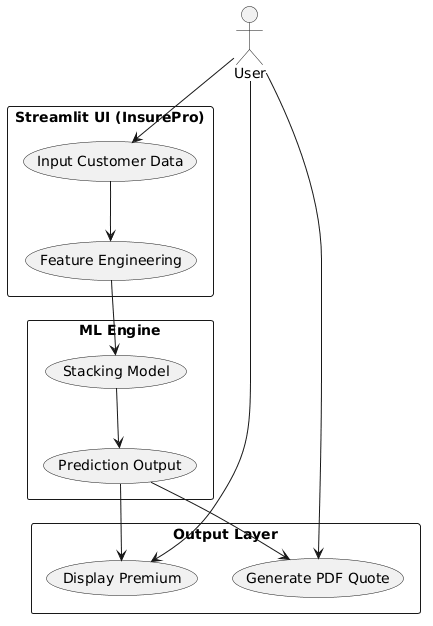

The diagram above was rendered by PlantUML. Its source (embedded in the PNG):
@startuml
actor User

rectangle "Streamlit UI (InsurePro)" {
    User --> (Input Customer Data)
    (Input Customer Data) --> (Feature Engineering)
}

rectangle "ML Engine" {
    (Feature Engineering) --> (Stacking Model)
    (Stacking Model) --> (Prediction Output)
}

rectangle "Output Layer" {
    (Prediction Output) --> (Display Premium)
    (Prediction Output) --> (Generate PDF Quote)
}

User --> (Display Premium)
User --> (Generate PDF Quote)
@enduml